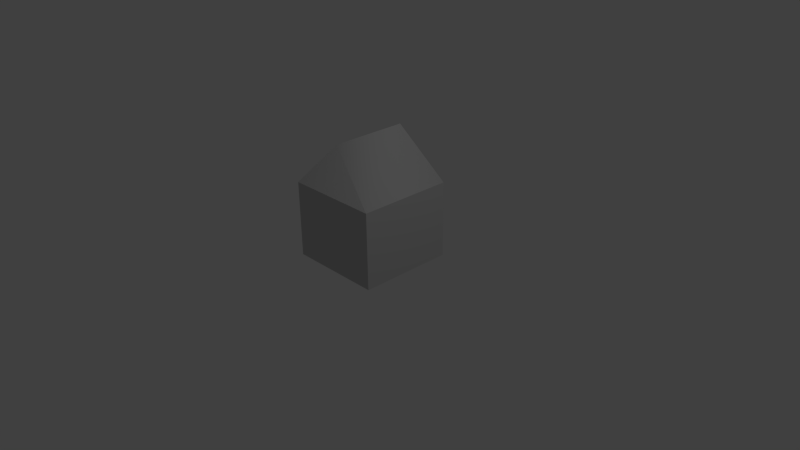 # Source: GD_Ammo_BBgun.blend  (saved by Blender 2.66.1; exported with 4.5.12 LTS)
import bpy
from mathutils import Matrix  # noqa: F401  (used for matrix-valued properties, if any)

bpy.ops.wm.read_factory_settings(use_empty=True)
scene = bpy.context.scene
scene.name = 'Scene'

# ---- collections
col_collection_1 = bpy.data.collections.new('Collection 1'); scene.collection.children.link(col_collection_1)

# ---- materials (node trees are filled in below, after node groups)
mat_standardmaterial = bpy.data.materials.new('Standardmaterial')
mat_standardmaterial.alpha_threshold = 0.0
mat_standardmaterial.use_transparent_shadow = False
mat_standardmaterial.diffuse_color = (0.588, 0.588, 0.588, 1.0)
mat_standardmaterial.specular_color = (0.0, 0.0, 0.0)
mat_standardmaterial.roughness = 0.5
mat_standardmaterial.specular_intensity = 1.0
mat_standardmaterial.line_color = (0.0, 0.0, 0.0, 1.0)

# ---- material node trees

# ---- world
world_world = bpy.data.worlds.new('World'); scene.world = world_world
world_world.color = (0.05088, 0.05088, 0.05088)
world_world.use_sun_shadow = False
world_world.sun_shadow_jitter_overblur = 0.0
world_world.cycles.sampling_method = 'MANUAL'
world_world.cycles.sample_map_resolution = 256

# ---- cameras
cam_camera = bpy.data.cameras.new('Camera')
cam_camera.clip_end = 100.0
cam_camera.lens = 35.0
cam_camera.sensor_width = 32.0
cam_camera.sensor_height = 18.0
cam_camera.ortho_scale = 7.314
cam_camera.dof.focus_distance = 0.0
cam_camera.dof.aperture_fstop = 128.0

# ---- lights
light_lamp = bpy.data.lights.new('Lamp', 'POINT')
light_lamp.transmission_factor = 0.0
light_lamp.cutoff_distance = 30.0
light_lamp.energy = 100.0
light_lamp.shadow_buffer_clip_start = 1.001
light_lamp.shadow_soft_size = 0.1
light_lamp.shadow_maximum_resolution = 0.006
light_lamp.use_absolute_resolution = True
light_lamp.cycles.use_multiple_importance_sampling = False

# ---- meshes
me_object001 = bpy.data.meshes.new('Object001')
me_object001.from_pydata([(0.6332, 1.012, 0.65), (-0.0018, 1.647, -0.493), (-0.0018, 1.647, 0.523), (-0.6368, 1.012, 0.65), (0.6332, 1.012, -0.62), (-0.6368, 1.012, -0.62), (-0.6368, 0.0, -0.62), (0.6332, 0.0, -0.62), (0.6332, 0.0, 0.65), (-0.6368, 0.0, 0.65)], [], [(0, 1, 2, 3), (1, 0, 4, 5), (6, 7, 8, 9), (8, 0, 3, 9), (0, 8, 7, 4), (5, 4, 7, 6), (3, 5, 6, 9), (1, 5, 3, 2)])
me_object001.polygons.foreach_set('use_smooth', [True] * 8)
_k = set([(0, 3), (0, 4), (0, 8), (1, 2), (1, 5), (2, 3), (3, 5), (3, 9), (4, 5), (4, 7), (5, 6), (6, 7), (6, 9), (7, 8), (8, 9)])
me_object001.attributes.new('sharp_edge', 'BOOLEAN', 'EDGE').data.foreach_set('value', [ (min(e.vertices), max(e.vertices)) in _k for e in me_object001.edges])
_uv = me_object001.uv_layers.new(name='UVMap')
_uv.uv.foreach_set('vector', [0.34, 0.9988, 0.3934, 0.9107, 0.3934, 0.989, 0.3934, 0.9988, 0.3934, 0.9107, 0.34, 0.9988, 0.34, 0.901, 0.3934, 0.901, 0.3713, 0.9973, 0.3713, 0.9064, 0.285, 0.9064, 0.285, 0.9973, 0.3626, 0.9038, 0.4792, 0.9038, 0.4792, 0.9944, 0.3626, 0.9944, 0.3186, 0.9049, 0.4325, 0.9049, 0.4325, 0.9955, 0.3186, 0.9955, 0.4731, 0.9959, 0.4731, 0.9058, 0.3658, 0.9058, 0.3658, 0.9959, 0.3228, 0.9083, 0.3228, 0.9934, 0.4315, 0.9934, 0.4315, 0.9083, 0.3934, 0.911, 0.34, 0.9012, 0.34, 0.999, 0.3934, 0.9893])
me_object001.materials.append(mat_standardmaterial)
me_object001.use_remesh_preserve_volume = False
me_object001.use_remesh_preserve_attributes = False
me_object001.use_mirror_vertex_groups = False
me_object001.update()

# ---- objects
ob_object001 = bpy.data.objects.new('Object001', me_object001)
ob_lamp = bpy.data.objects.new('Lamp', light_lamp)
ob_camera = bpy.data.objects.new('Camera', cam_camera)

# ---- transforms, parenting, visibility, modifiers, constraints
ob_object001.location = (0.0, 0.0, 0.0)
ob_object001.rotation_euler = (1.571, -0.0, 0.0)
ob_object001.lineart.crease_threshold = 0.0
ob_lamp.location = (4.076, 1.005, 5.904)
ob_lamp.rotation_euler = (0.6503, 0.05522, 1.866)
ob_lamp.lock_rotations_4d = False
ob_lamp.empty_display_type = 'ARROWS'
ob_lamp.color = (0.0, 0.0, 0.0, 0.0)
ob_lamp.lineart.crease_threshold = 0.0
ob_camera.location = (7.481, -6.508, 5.344)
ob_camera.rotation_euler = (1.109, 0.01082, 0.8149)
ob_camera.lock_rotations_4d = False
ob_camera.empty_display_type = 'ARROWS'
ob_camera.color = (0.0, 0.0, 0.0, 0.0)
ob_camera.display_type = 'WIRE'
ob_camera.lineart.crease_threshold = 0.0

# ---- collection membership
col_collection_1.objects.link(ob_object001)
col_collection_1.objects.link(ob_lamp)
col_collection_1.objects.link(ob_camera)

# ---- scene / render settings (as saved in the file)
scene.camera = ob_camera
scene.frame_start = 1; scene.frame_end = 250; scene.frame_set(1)
scene.render.engine = 'BLENDER_EEVEE_NEXT'
scene.render.image_settings.color_mode = 'RGB'
scene.render.image_settings.compression = 90
scene.render.resolution_percentage = 50
scene.render.dither_intensity = 0.0
scene.render.bake_margin = 2
scene.cycles.use_denoising = False
scene.cycles.samples = 10
scene.cycles.sampling_pattern = 'TABULATED_SOBOL'
scene.cycles.light_sampling_threshold = 0.0
scene.cycles.use_adaptive_sampling = False
scene.cycles.use_light_tree = False
scene.cycles.blur_glossy = 0.0
scene.cycles.volume_bounces = 1
scene.cycles.pixel_filter_type = 'GAUSSIAN'
scene.cycles.sample_clamp_indirect = 0.0
scene.view_settings.view_transform = 'Standard'
bpy.context.view_layer.update()
